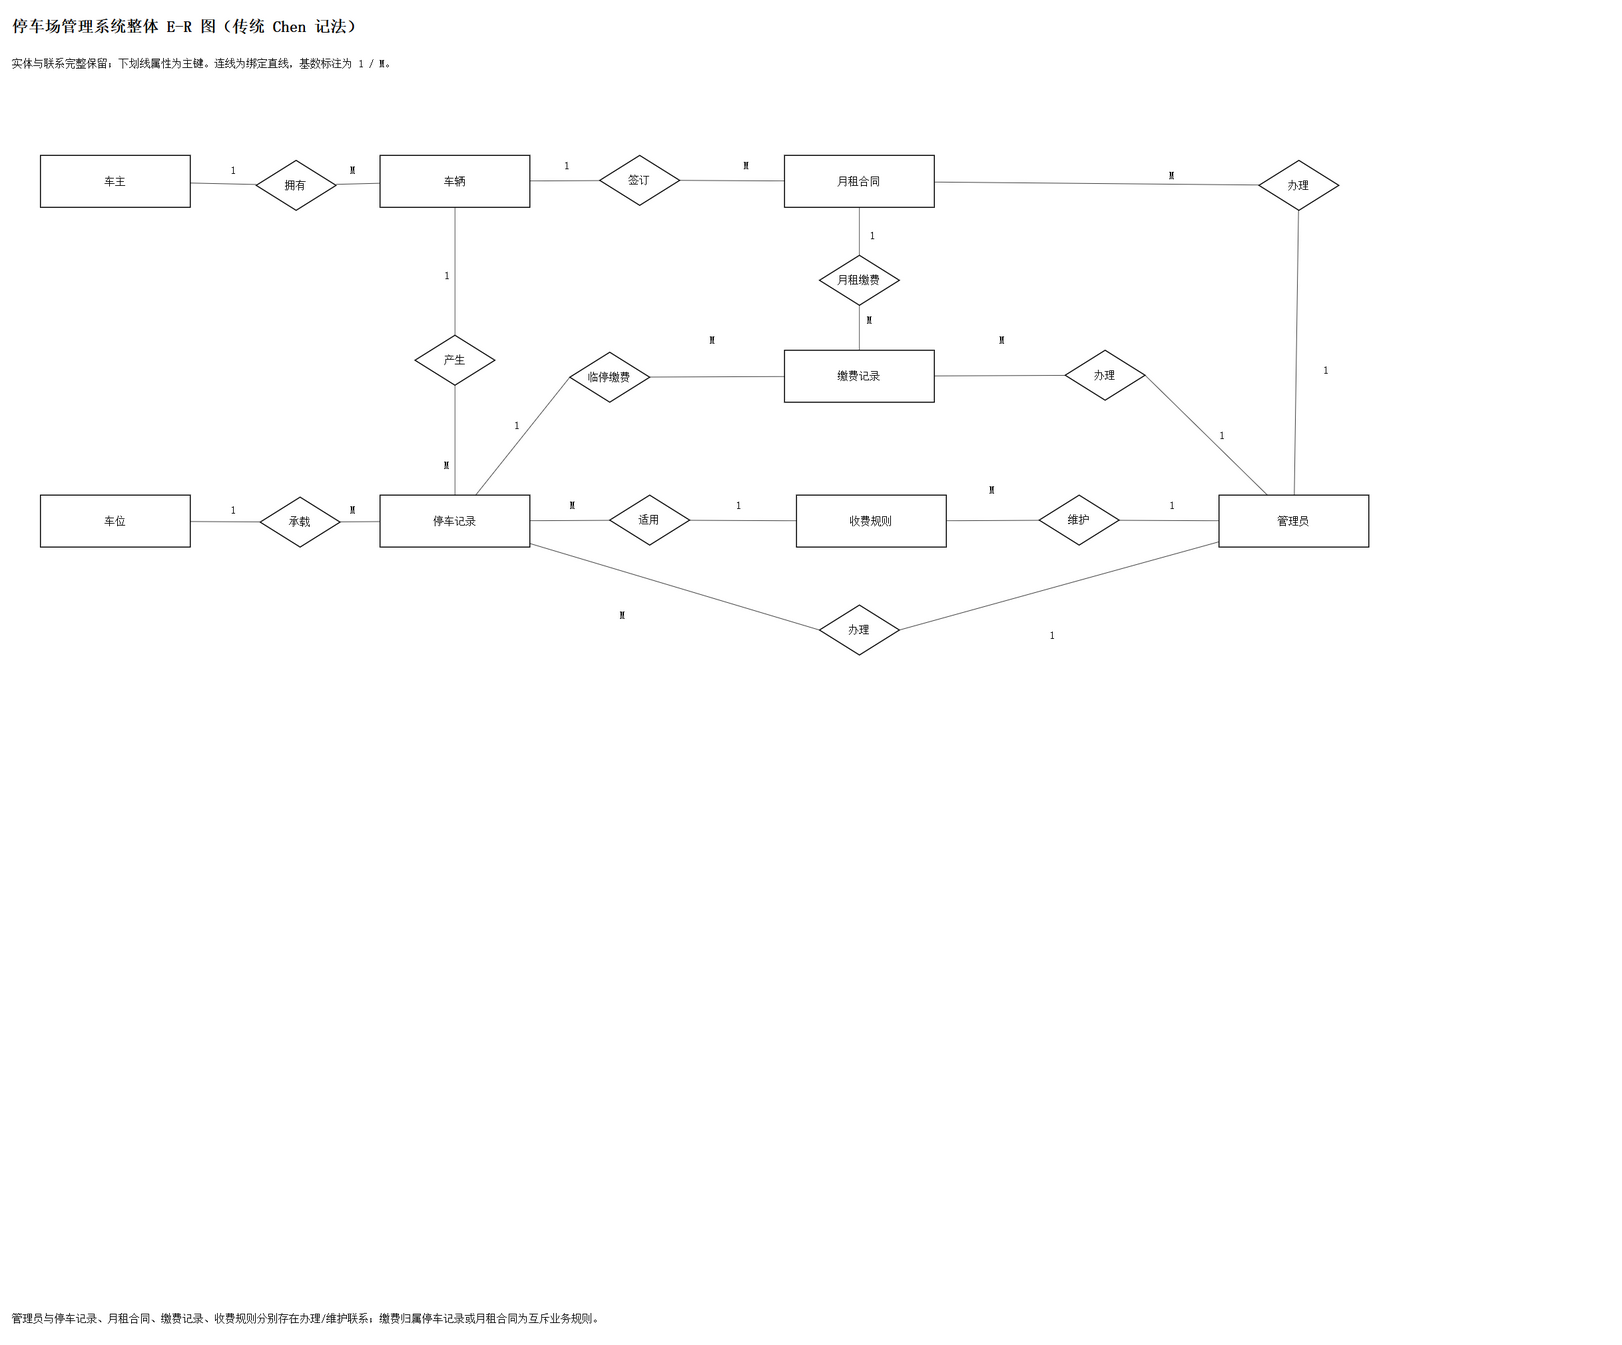

The diagram above was exported from draw.io. Its source (the exported page's mxGraphModel, read from the mxfile embedded in the PNG):
<mxGraphModel dx="1694" dy="990" grid="1" gridSize="10" guides="1" tooltips="1" connect="1" arrows="1" fold="1" page="1" pageScale="1" pageWidth="1800" pageHeight="1500" math="0" shadow="0">
  <root>
    <mxCell id="0" />
    <mxCell id="1" parent="0" />
    <mxCell id="title" parent="1" style="text;html=1;align=center;verticalAlign=middle;fontFamily=宋体;fontSize=10.5;fontColor=#000000;fontSize=16;fontStyle=1;align=left;" value="停车场管理系统整体 E-R 图（传统 Chen 记法）" vertex="1">
      <mxGeometry height="32" width="900" x="50" y="25" as="geometry" />
    </mxCell>
    <mxCell id="note" parent="1" style="text;html=1;align=center;verticalAlign=middle;fontFamily=宋体;fontSize=10.5;fontColor=#000000;align=left;" value="实体与联系完整保留；下划线属性为主键。连线为绑定直线，基数标注为 1 / M。" vertex="1">
      <mxGeometry height="25" width="1200" x="50" y="65" as="geometry" />
    </mxCell>
    <mxCell id="e1" parent="1" style="whiteSpace=wrap;html=1;fontFamily=宋体;fontSize=10.5;align=center;verticalAlign=middle;rounded=0;fillColor=none;strokeColor=#000000;fontColor=#000000;" value="车主" vertex="1">
      <mxGeometry height="52" width="150" x="80" y="170" as="geometry" />
    </mxCell>
    <mxCell id="e2" parent="1" style="whiteSpace=wrap;html=1;fontFamily=宋体;fontSize=10.5;align=center;verticalAlign=middle;rounded=0;fillColor=none;strokeColor=#000000;fontColor=#000000;" value="车辆" vertex="1">
      <mxGeometry height="52" width="150" x="420" y="170" as="geometry" />
    </mxCell>
    <mxCell id="e3" parent="1" style="whiteSpace=wrap;html=1;fontFamily=宋体;fontSize=10.5;align=center;verticalAlign=middle;rounded=0;fillColor=none;strokeColor=#000000;fontColor=#000000;" value="收费规则" vertex="1">
      <mxGeometry height="52" width="150" x="837" y="510" as="geometry" />
    </mxCell>
    <mxCell id="e4" parent="1" style="whiteSpace=wrap;html=1;fontFamily=宋体;fontSize=10.5;align=center;verticalAlign=middle;rounded=0;fillColor=none;strokeColor=#000000;fontColor=#000000;" value="车位" vertex="1">
      <mxGeometry height="52" width="150" x="80" y="510" as="geometry" />
    </mxCell>
    <mxCell id="e5" parent="1" style="whiteSpace=wrap;html=1;fontFamily=宋体;fontSize=10.5;align=center;verticalAlign=middle;rounded=0;fillColor=none;strokeColor=#000000;fontColor=#000000;" value="停车记录" vertex="1">
      <mxGeometry height="52" width="150" x="420" y="510" as="geometry" />
    </mxCell>
    <mxCell id="e6" parent="1" style="whiteSpace=wrap;html=1;fontFamily=宋体;fontSize=10.5;align=center;verticalAlign=middle;rounded=0;fillColor=none;strokeColor=#000000;fontColor=#000000;" value="月租合同" vertex="1">
      <mxGeometry height="52" width="150" x="825" y="170" as="geometry" />
    </mxCell>
    <mxCell id="e7" parent="1" style="whiteSpace=wrap;html=1;fontFamily=宋体;fontSize=10.5;align=center;verticalAlign=middle;rounded=0;fillColor=none;strokeColor=#000000;fontColor=#000000;" value="缴费记录" vertex="1">
      <mxGeometry height="52" width="150" x="825" y="365" as="geometry" />
    </mxCell>
    <mxCell id="e8" parent="1" style="whiteSpace=wrap;html=1;fontFamily=宋体;fontSize=10.5;align=center;verticalAlign=middle;rounded=0;fillColor=none;strokeColor=#000000;fontColor=#000000;" value="管理员" vertex="1">
      <mxGeometry height="52" width="150" x="1260" y="510" as="geometry" />
    </mxCell>
    <mxCell id="r1_d" parent="1" style="whiteSpace=wrap;html=1;fontFamily=宋体;fontSize=10.5;align=center;verticalAlign=middle;shape=rhombus;fillColor=none;strokeColor=#000000;fontColor=#000000;" value="拥有" vertex="1">
      <mxGeometry height="50" width="80" x="296" y="175" as="geometry" />
    </mxCell>
    <mxCell id="r1_1" edge="1" parent="1" source="e1" style="html=1;rounded=0;endArrow=none;startArrow=none;strokeColor=#000000;strokeWidth=0.5;fontFamily=宋体;fontSize=10.5;" target="r1_d" value="">
      <mxGeometry relative="1" as="geometry" />
    </mxCell>
    <mxCell id="r1_2" edge="1" parent="1" source="r1_d" style="html=1;rounded=0;endArrow=none;startArrow=none;strokeColor=#000000;strokeWidth=0.5;fontFamily=宋体;fontSize=10.5;" target="e2" value="">
      <mxGeometry relative="1" as="geometry" />
    </mxCell>
    <mxCell id="r1_c1" parent="1" style="text;html=1;align=center;verticalAlign=middle;fontFamily=宋体;fontSize=10.5;fontColor=#000000;" value="1" vertex="1">
      <mxGeometry height="20" width="26" x="260" y="175" as="geometry" />
    </mxCell>
    <mxCell id="r1_c2" parent="1" style="text;html=1;align=center;verticalAlign=middle;fontFamily=宋体;fontSize=10.5;fontColor=#000000;" value="M" vertex="1">
      <mxGeometry height="20" width="26" x="380" y="175" as="geometry" />
    </mxCell>
    <mxCell id="r2_d" parent="1" style="whiteSpace=wrap;html=1;fontFamily=宋体;fontSize=10.5;align=center;verticalAlign=middle;shape=rhombus;fillColor=none;strokeColor=#000000;fontColor=#000000;" value="产生" vertex="1">
      <mxGeometry height="50" width="80" x="455" y="350" as="geometry" />
    </mxCell>
    <mxCell id="r2_1" edge="1" parent="1" source="e2" style="html=1;rounded=0;endArrow=none;startArrow=none;strokeColor=#000000;strokeWidth=0.5;fontFamily=宋体;fontSize=10.5;" target="r2_d" value="">
      <mxGeometry relative="1" as="geometry" />
    </mxCell>
    <mxCell id="r2_2" edge="1" parent="1" source="r2_d" style="html=1;rounded=0;endArrow=none;startArrow=none;strokeColor=#000000;strokeWidth=0.5;fontFamily=宋体;fontSize=10.5;" target="e5" value="">
      <mxGeometry relative="1" as="geometry" />
    </mxCell>
    <mxCell id="r2_c1" parent="1" style="text;html=1;align=center;verticalAlign=middle;fontFamily=宋体;fontSize=10.5;fontColor=#000000;" value="1" vertex="1">
      <mxGeometry height="20" width="26" x="474" y="280" as="geometry" />
    </mxCell>
    <mxCell id="r2_c2" parent="1" style="text;html=1;align=center;verticalAlign=middle;fontFamily=宋体;fontSize=10.5;fontColor=#000000;" value="M" vertex="1">
      <mxGeometry height="20" width="26" x="474" y="470" as="geometry" />
    </mxCell>
    <mxCell id="r3_d" parent="1" style="whiteSpace=wrap;html=1;fontFamily=宋体;fontSize=10.5;align=center;verticalAlign=middle;shape=rhombus;fillColor=none;strokeColor=#000000;fontColor=#000000;" value="承载" vertex="1">
      <mxGeometry height="50" width="80" x="300" y="512" as="geometry" />
    </mxCell>
    <mxCell id="r3_1" edge="1" parent="1" source="e4" style="html=1;rounded=0;endArrow=none;startArrow=none;strokeColor=#000000;strokeWidth=0.5;fontFamily=宋体;fontSize=10.5;" target="r3_d" value="">
      <mxGeometry relative="1" as="geometry" />
    </mxCell>
    <mxCell id="r3_2" edge="1" parent="1" source="r3_d" style="html=1;rounded=0;endArrow=none;startArrow=none;strokeColor=#000000;strokeWidth=0.5;fontFamily=宋体;fontSize=10.5;" target="e5" value="">
      <mxGeometry relative="1" as="geometry" />
    </mxCell>
    <mxCell id="r3_c1" parent="1" style="text;html=1;align=center;verticalAlign=middle;fontFamily=宋体;fontSize=10.5;fontColor=#000000;" value="1" vertex="1">
      <mxGeometry height="20" width="26" x="260" y="515" as="geometry" />
    </mxCell>
    <mxCell id="r3_c2" parent="1" style="text;html=1;align=center;verticalAlign=middle;fontFamily=宋体;fontSize=10.5;fontColor=#000000;" value="M" vertex="1">
      <mxGeometry height="20" width="26" x="380" y="515" as="geometry" />
    </mxCell>
    <mxCell id="r4_d" parent="1" style="whiteSpace=wrap;html=1;fontFamily=宋体;fontSize=10.5;align=center;verticalAlign=middle;shape=rhombus;fillColor=none;strokeColor=#000000;fontColor=#000000;" value="适用" vertex="1">
      <mxGeometry height="50" width="80" x="650" y="510" as="geometry" />
    </mxCell>
    <mxCell id="r4_1" edge="1" parent="1" source="e3" style="html=1;rounded=0;endArrow=none;startArrow=none;strokeColor=#000000;strokeWidth=0.5;fontFamily=宋体;fontSize=10.5;" target="r4_d" value="">
      <mxGeometry relative="1" as="geometry" />
    </mxCell>
    <mxCell id="r4_2" edge="1" parent="1" source="r4_d" style="html=1;rounded=0;endArrow=none;startArrow=none;strokeColor=#000000;strokeWidth=0.5;fontFamily=宋体;fontSize=10.5;" target="e5" value="">
      <mxGeometry relative="1" as="geometry" />
    </mxCell>
    <mxCell id="r4_c1" parent="1" style="text;html=1;align=center;verticalAlign=middle;fontFamily=宋体;fontSize=10.5;fontColor=#000000;" value="1" vertex="1">
      <mxGeometry height="20" width="26" x="766" y="510" as="geometry" />
    </mxCell>
    <mxCell id="r4_c2" parent="1" style="text;html=1;align=center;verticalAlign=middle;fontFamily=宋体;fontSize=10.5;fontColor=#000000;" value="M" vertex="1">
      <mxGeometry height="20" width="26" x="600" y="510" as="geometry" />
    </mxCell>
    <mxCell id="r5_d" parent="1" style="whiteSpace=wrap;html=1;fontFamily=宋体;fontSize=10.5;align=center;verticalAlign=middle;shape=rhombus;fillColor=none;strokeColor=#000000;fontColor=#000000;" value="签订" vertex="1">
      <mxGeometry height="50" width="80" x="640" y="170" as="geometry" />
    </mxCell>
    <mxCell id="r5_1" edge="1" parent="1" source="e2" style="html=1;rounded=0;endArrow=none;startArrow=none;strokeColor=#000000;strokeWidth=0.5;fontFamily=宋体;fontSize=10.5;" target="r5_d" value="">
      <mxGeometry relative="1" as="geometry" />
    </mxCell>
    <mxCell id="r5_2" edge="1" parent="1" source="r5_d" style="html=1;rounded=0;endArrow=none;startArrow=none;strokeColor=#000000;strokeWidth=0.5;fontFamily=宋体;fontSize=10.5;exitX=1;exitY=0.5;exitDx=0;exitDy=0;" target="e6" value="">
      <mxGeometry relative="1" as="geometry" />
    </mxCell>
    <mxCell id="r5_c1" parent="1" style="text;html=1;align=center;verticalAlign=middle;fontFamily=宋体;fontSize=10.5;fontColor=#000000;" value="1" vertex="1">
      <mxGeometry height="20" width="26" x="594" y="170" as="geometry" />
    </mxCell>
    <mxCell id="r5_c2" parent="1" style="text;html=1;align=center;verticalAlign=middle;fontFamily=宋体;fontSize=10.5;fontColor=#000000;" value="M" vertex="1">
      <mxGeometry height="20" width="26" x="774" y="170" as="geometry" />
    </mxCell>
    <mxCell id="r6_d" parent="1" style="whiteSpace=wrap;html=1;fontFamily=宋体;fontSize=10.5;align=center;verticalAlign=middle;shape=rhombus;fillColor=none;strokeColor=#000000;fontColor=#000000;" value="月租缴费" vertex="1">
      <mxGeometry height="50" width="80" x="860" y="270" as="geometry" />
    </mxCell>
    <mxCell id="r6_1" edge="1" parent="1" source="e6" style="html=1;rounded=0;endArrow=none;startArrow=none;strokeColor=#000000;strokeWidth=0.5;fontFamily=宋体;fontSize=10.5;" target="r6_d" value="">
      <mxGeometry relative="1" as="geometry" />
    </mxCell>
    <mxCell id="r6_2" edge="1" parent="1" source="r6_d" style="html=1;rounded=0;endArrow=none;startArrow=none;strokeColor=#000000;strokeWidth=0.5;fontFamily=宋体;fontSize=10.5;" target="e7" value="">
      <mxGeometry relative="1" as="geometry" />
    </mxCell>
    <mxCell id="r6_c1" parent="1" style="text;html=1;align=center;verticalAlign=middle;fontFamily=宋体;fontSize=10.5;fontColor=#000000;" value="1" vertex="1">
      <mxGeometry height="20" width="26" x="900" y="240" as="geometry" />
    </mxCell>
    <mxCell id="r6_c2" parent="1" style="text;html=1;align=center;verticalAlign=middle;fontFamily=宋体;fontSize=10.5;fontColor=#000000;" value="M" vertex="1">
      <mxGeometry height="20" width="26" x="897" y="325" as="geometry" />
    </mxCell>
    <mxCell id="r7_d" parent="1" style="whiteSpace=wrap;html=1;fontFamily=宋体;fontSize=10.5;align=center;verticalAlign=middle;shape=rhombus;fillColor=none;strokeColor=#000000;fontColor=#000000;" value="临停缴费" vertex="1">
      <mxGeometry height="50" width="80" x="610" y="367" as="geometry" />
    </mxCell>
    <mxCell id="r7_1" edge="1" parent="1" source="e5" style="html=1;rounded=0;endArrow=none;startArrow=none;strokeColor=#000000;strokeWidth=0.5;fontFamily=宋体;fontSize=10.5;entryX=0;entryY=0.5;entryDx=0;entryDy=0;" target="r7_d" value="">
      <mxGeometry relative="1" as="geometry" />
    </mxCell>
    <mxCell id="r7_2" edge="1" parent="1" source="r7_d" style="html=1;rounded=0;endArrow=none;startArrow=none;strokeColor=#000000;strokeWidth=0.5;fontFamily=宋体;fontSize=10.5;" target="e7" value="">
      <mxGeometry relative="1" as="geometry" />
    </mxCell>
    <mxCell id="r7_c1" parent="1" style="text;html=1;align=center;verticalAlign=middle;fontFamily=宋体;fontSize=10.5;fontColor=#000000;" value="1" vertex="1">
      <mxGeometry height="20" width="26" x="544" y="430" as="geometry" />
    </mxCell>
    <mxCell id="r7_c2" parent="1" style="text;html=1;align=center;verticalAlign=middle;fontFamily=宋体;fontSize=10.5;fontColor=#000000;" value="M" vertex="1">
      <mxGeometry height="20" width="26" x="740" y="345" as="geometry" />
    </mxCell>
    <mxCell id="r8_d" parent="1" style="whiteSpace=wrap;html=1;fontFamily=宋体;fontSize=10.5;align=center;verticalAlign=middle;shape=rhombus;fillColor=none;strokeColor=#000000;fontColor=#000000;" value="办理" vertex="1">
      <mxGeometry height="50" width="80" x="860" y="620" as="geometry" />
    </mxCell>
    <mxCell id="r8_1" edge="1" parent="1" source="e8" style="html=1;rounded=0;endArrow=none;startArrow=none;strokeColor=#000000;strokeWidth=0.5;fontFamily=宋体;fontSize=10.5;entryX=1;entryY=0.5;entryDx=0;entryDy=0;" target="r8_d" value="">
      <mxGeometry relative="1" as="geometry" />
    </mxCell>
    <mxCell id="r8_2" edge="1" parent="1" source="r8_d" style="html=1;rounded=0;endArrow=none;startArrow=none;strokeColor=#000000;strokeWidth=0.5;fontFamily=宋体;fontSize=10.5;exitX=0;exitY=0.5;exitDx=0;exitDy=0;" target="e5" value="">
      <mxGeometry relative="1" as="geometry" />
    </mxCell>
    <mxCell id="r8_c1" parent="1" style="text;html=1;align=center;verticalAlign=middle;fontFamily=宋体;fontSize=10.5;fontColor=#000000;" value="1" vertex="1">
      <mxGeometry height="20" width="26" x="1080" y="640" as="geometry" />
    </mxCell>
    <mxCell id="r8_c2" parent="1" style="text;html=1;align=center;verticalAlign=middle;fontFamily=宋体;fontSize=10.5;fontColor=#000000;" value="M" vertex="1">
      <mxGeometry height="20" width="26" x="650" y="620" as="geometry" />
    </mxCell>
    <mxCell id="r9_d" parent="1" style="whiteSpace=wrap;html=1;fontFamily=宋体;fontSize=10.5;align=center;verticalAlign=middle;shape=rhombus;fillColor=none;strokeColor=#000000;fontColor=#000000;" value="办理" vertex="1">
      <mxGeometry height="50" width="80" x="1300" y="175" as="geometry" />
    </mxCell>
    <mxCell id="r9_1" edge="1" parent="1" source="e8" style="html=1;rounded=0;endArrow=none;startArrow=none;strokeColor=#000000;strokeWidth=0.5;fontFamily=宋体;fontSize=10.5;" target="r9_d" value="">
      <mxGeometry relative="1" as="geometry" />
    </mxCell>
    <mxCell id="r9_2" edge="1" parent="1" source="r9_d" style="html=1;rounded=0;endArrow=none;startArrow=none;strokeColor=#000000;strokeWidth=0.5;fontFamily=宋体;fontSize=10.5;" target="e6" value="">
      <mxGeometry relative="1" as="geometry" />
    </mxCell>
    <mxCell id="r9_c1" parent="1" style="text;html=1;align=center;verticalAlign=middle;fontFamily=宋体;fontSize=10.5;fontColor=#000000;" value="1" vertex="1">
      <mxGeometry height="20" width="26" x="1354" y="375" as="geometry" />
    </mxCell>
    <mxCell id="r9_c2" parent="1" style="text;html=1;align=center;verticalAlign=middle;fontFamily=宋体;fontSize=10.5;fontColor=#000000;" value="M" vertex="1">
      <mxGeometry height="20" width="26" x="1200" y="180" as="geometry" />
    </mxCell>
    <mxCell id="r10_d" parent="1" style="whiteSpace=wrap;html=1;fontFamily=宋体;fontSize=10.5;align=center;verticalAlign=middle;shape=rhombus;fillColor=none;strokeColor=#000000;fontColor=#000000;" value="办理" vertex="1">
      <mxGeometry height="50" width="80" x="1106" y="365" as="geometry" />
    </mxCell>
    <mxCell id="r10_1" edge="1" parent="1" source="e8" style="html=1;rounded=0;endArrow=none;startArrow=none;strokeColor=#000000;strokeWidth=0.5;fontFamily=宋体;fontSize=10.5;entryX=1;entryY=0.5;entryDx=0;entryDy=0;" target="r10_d" value="">
      <mxGeometry relative="1" as="geometry" />
    </mxCell>
    <mxCell id="r10_2" edge="1" parent="1" source="r10_d" style="html=1;rounded=0;endArrow=none;startArrow=none;strokeColor=#000000;strokeWidth=0.5;fontFamily=宋体;fontSize=10.5;" target="e7" value="">
      <mxGeometry relative="1" as="geometry" />
    </mxCell>
    <mxCell id="r10_c1" parent="1" style="text;html=1;align=center;verticalAlign=middle;fontFamily=宋体;fontSize=10.5;fontColor=#000000;" value="1" vertex="1">
      <mxGeometry height="20" width="26" x="1250" y="440" as="geometry" />
    </mxCell>
    <mxCell id="r10_c2" parent="1" style="text;html=1;align=center;verticalAlign=middle;fontFamily=宋体;fontSize=10.5;fontColor=#000000;" value="M" vertex="1">
      <mxGeometry height="20" width="26" x="1030" y="345" as="geometry" />
    </mxCell>
    <mxCell id="r11_d" parent="1" style="whiteSpace=wrap;html=1;fontFamily=宋体;fontSize=10.5;align=center;verticalAlign=middle;shape=rhombus;fillColor=none;strokeColor=#000000;fontColor=#000000;" value="维护" vertex="1">
      <mxGeometry height="50" width="80" x="1080" y="510" as="geometry" />
    </mxCell>
    <mxCell id="r11_1" edge="1" parent="1" source="e8" style="html=1;rounded=0;endArrow=none;startArrow=none;strokeColor=#000000;strokeWidth=0.5;fontFamily=宋体;fontSize=10.5;" target="r11_d" value="">
      <mxGeometry relative="1" as="geometry" />
    </mxCell>
    <mxCell id="r11_2" edge="1" parent="1" source="r11_d" style="html=1;rounded=0;endArrow=none;startArrow=none;strokeColor=#000000;strokeWidth=0.5;fontFamily=宋体;fontSize=10.5;" target="e3" value="">
      <mxGeometry relative="1" as="geometry" />
    </mxCell>
    <mxCell id="r11_c1" parent="1" style="text;html=1;align=center;verticalAlign=middle;fontFamily=宋体;fontSize=10.5;fontColor=#000000;" value="1" vertex="1">
      <mxGeometry height="20" width="26" x="1200" y="510" as="geometry" />
    </mxCell>
    <mxCell id="r11_c2" parent="1" style="text;html=1;align=center;verticalAlign=middle;fontFamily=宋体;fontSize=10.5;fontColor=#000000;" value="M" vertex="1">
      <mxGeometry height="20" width="26" x="1020" y="495" as="geometry" />
    </mxCell>
    <mxCell id="foot" parent="1" style="text;html=1;align=center;verticalAlign=middle;fontFamily=宋体;fontSize=10.5;fontColor=#000000;align=left;" value="管理员与停车记录、月租合同、缴费记录、收费规则分别存在办理/维护联系；缴费归属停车记录或月租合同为互斥业务规则。" vertex="1">
      <mxGeometry height="28" width="1600" x="50" y="1320" as="geometry" />
    </mxCell>
  </root>
</mxGraphModel>